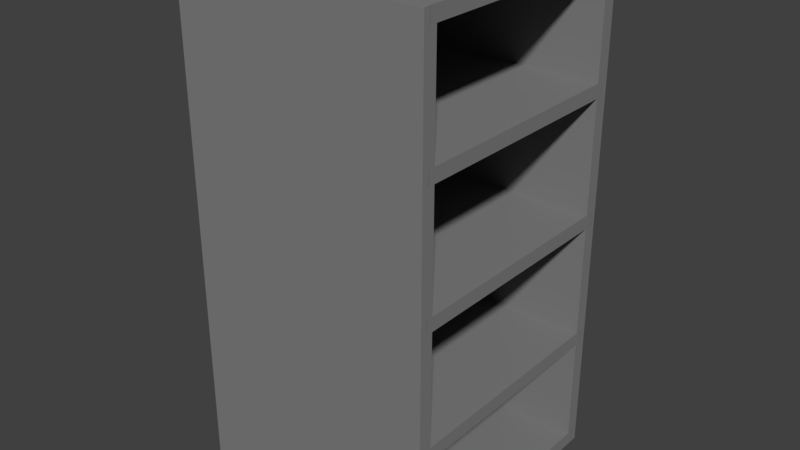 # Source: Shelf.blend  (saved by Blender 2.78.0; exported with 4.5.12 LTS)
import bpy
from mathutils import Matrix  # noqa: F401  (used for matrix-valued properties, if any)

bpy.ops.wm.read_factory_settings(use_empty=True)
scene = bpy.context.scene
scene.name = 'Scene'

# ---- collections
col_collection_1 = bpy.data.collections.new('Collection 1'); scene.collection.children.link(col_collection_1)

# ---- materials (node trees are filled in below, after node groups)
mat_shelf = bpy.data.materials.new('Shelf')
mat_shelf.alpha_threshold = 0.0
mat_shelf.use_transparent_shadow = False
mat_shelf.diffuse_color = (0.2203, 0.2203, 0.2203, 1.0)
mat_shelf.roughness = 0.5

# ---- material node trees

# ---- world
world_world = bpy.data.worlds.new('World'); scene.world = world_world
world_world.color = (0.05088, 0.05088, 0.05088)
world_world.use_sun_shadow = False
world_world.sun_shadow_jitter_overblur = 0.0
world_world.cycles.sampling_method = 'MANUAL'

# ---- meshes
me_cube_002 = bpy.data.meshes.new('Cube.002')
me_cube_002.from_pydata([(-1.0, -1.0, -1.0), (-1.0, -1.0, 1.0), (-1.0, 1.0, -1.0), (-1.0, 1.0, 1.0), (1.0, -1.0, -1.0), (1.0, -1.0, 1.0), (1.0, 1.0, -1.0), (1.0, 1.0, 1.0)], [], [(0, 1, 3, 2), (2, 3, 7, 6), (6, 7, 5, 4), (4, 5, 1, 0), (2, 6, 4, 0), (7, 3, 1, 5)])
me_cube_002.materials.append(mat_shelf)
me_cube_002.use_remesh_preserve_volume = False
me_cube_002.use_remesh_preserve_attributes = False
me_cube_002.use_mirror_vertex_groups = False
me_cube_002.update()
me_cube_001 = bpy.data.meshes.new('Cube.001')
me_cube_001.from_pydata([(-1.0, -1.0, -1.0), (-1.0, -1.0, 1.0), (-1.0, 1.0, -1.0), (-1.0, 1.0, 1.0), (1.0, -1.0, -1.0), (1.0, -1.0, 1.0), (1.0, 1.0, -1.0), (1.0, 1.0, 1.0)], [], [(0, 1, 3, 2), (2, 3, 7, 6), (6, 7, 5, 4), (4, 5, 1, 0), (2, 6, 4, 0), (7, 3, 1, 5)])
me_cube_001.materials.append(mat_shelf)
me_cube_001.use_remesh_preserve_volume = False
me_cube_001.use_remesh_preserve_attributes = False
me_cube_001.use_mirror_vertex_groups = False
me_cube_001.update()
me_cube_003 = bpy.data.meshes.new('Cube.003')
me_cube_003.from_pydata([(-1.0, -1.0, -1.0), (-1.0, -1.0, 1.0), (-1.0, 1.0, -1.0), (-1.0, 1.0, 1.0), (1.0, -1.0, -1.0), (1.0, -1.0, 1.0), (1.0, 1.0, -1.0), (1.0, 1.0, 1.0)], [], [(0, 1, 3, 2), (2, 3, 7, 6), (6, 7, 5, 4), (4, 5, 1, 0), (2, 6, 4, 0), (7, 3, 1, 5)])
me_cube_003.materials.append(mat_shelf)
me_cube_003.use_remesh_preserve_volume = False
me_cube_003.use_remesh_preserve_attributes = False
me_cube_003.use_mirror_vertex_groups = False
me_cube_003.update()
me_cube_004 = bpy.data.meshes.new('Cube.004')
me_cube_004.from_pydata([(-1.0, -1.0, -1.0), (-1.0, -1.0, 1.0), (-1.0, 1.0, -1.0), (-1.0, 1.0, 1.0), (1.0, -1.0, -1.0), (1.0, -1.0, 1.0), (1.0, 1.0, -1.0), (1.0, 1.0, 1.0)], [], [(0, 1, 3, 2), (2, 3, 7, 6), (6, 7, 5, 4), (4, 5, 1, 0), (2, 6, 4, 0), (7, 3, 1, 5)])
me_cube_004.materials.append(mat_shelf)
me_cube_004.use_remesh_preserve_volume = False
me_cube_004.use_remesh_preserve_attributes = False
me_cube_004.use_mirror_vertex_groups = False
me_cube_004.update()
me_cube_005 = bpy.data.meshes.new('Cube.005')
me_cube_005.from_pydata([(-1.0, -1.0, -1.0), (-1.0, -1.0, 1.0), (-1.0, 1.0, -1.0), (-1.0, 1.0, 1.0), (1.0, -1.0, -1.0), (1.0, -1.0, 1.0), (1.0, 1.0, -1.0), (1.0, 1.0, 1.0)], [], [(0, 1, 3, 2), (2, 3, 7, 6), (6, 7, 5, 4), (4, 5, 1, 0), (2, 6, 4, 0), (7, 3, 1, 5)])
me_cube_005.materials.append(mat_shelf)
me_cube_005.use_remesh_preserve_volume = False
me_cube_005.use_remesh_preserve_attributes = False
me_cube_005.use_mirror_vertex_groups = False
me_cube_005.update()
me_cube_006 = bpy.data.meshes.new('Cube.006')
me_cube_006.from_pydata([(-1.0, -1.0, -1.0), (-1.0, -1.0, 1.0), (-1.0, 1.0, -1.0), (-1.0, 1.0, 1.0), (1.0, -1.0, -1.0), (1.0, -1.0, 1.0), (1.0, 1.0, -1.0), (1.0, 1.0, 1.0)], [], [(0, 1, 3, 2), (2, 3, 7, 6), (6, 7, 5, 4), (4, 5, 1, 0), (2, 6, 4, 0), (7, 3, 1, 5)])
me_cube_006.materials.append(mat_shelf)
me_cube_006.use_remesh_preserve_volume = False
me_cube_006.use_remesh_preserve_attributes = False
me_cube_006.use_mirror_vertex_groups = False
me_cube_006.update()
me_cube_007 = bpy.data.meshes.new('Cube.007')
me_cube_007.from_pydata([(-1.0, -1.0, -1.0), (-1.0, -1.0, 1.0), (-1.0, 1.0, -1.0), (-1.0, 1.0, 1.0), (1.0, -1.0, -1.0), (1.0, -1.0, 1.0), (1.0, 1.0, -1.0), (1.0, 1.0, 1.0)], [], [(0, 1, 3, 2), (2, 3, 7, 6), (6, 7, 5, 4), (4, 5, 1, 0), (2, 6, 4, 0), (7, 3, 1, 5)])
me_cube_007.materials.append(mat_shelf)
me_cube_007.use_remesh_preserve_volume = False
me_cube_007.use_remesh_preserve_attributes = False
me_cube_007.use_mirror_vertex_groups = False
me_cube_007.update()
me_cube_008 = bpy.data.meshes.new('Cube.008')
me_cube_008.from_pydata([(-1.0, -1.0, -1.0), (-1.0, -1.0, 1.0), (-1.0, 1.0, -1.0), (-1.0, 1.0, 1.0), (1.0, -1.0, -1.0), (1.0, -1.0, 1.0), (1.0, 1.0, -1.0), (1.0, 1.0, 1.0)], [], [(0, 1, 3, 2), (2, 3, 7, 6), (6, 7, 5, 4), (4, 5, 1, 0), (2, 6, 4, 0), (7, 3, 1, 5)])
me_cube_008.materials.append(mat_shelf)
me_cube_008.use_remesh_preserve_volume = False
me_cube_008.use_remesh_preserve_attributes = False
me_cube_008.use_mirror_vertex_groups = False
me_cube_008.update()

# ---- objects
ob_cube_001 = bpy.data.objects.new('Cube.001', me_cube_002)
ob_cube = bpy.data.objects.new('Cube', me_cube_001)
ob_cube_002 = bpy.data.objects.new('Cube.002', me_cube_003)
ob_cube_003 = bpy.data.objects.new('Cube.003', me_cube_004)
ob_cube_004 = bpy.data.objects.new('Cube.004', me_cube_005)
ob_cube_005 = bpy.data.objects.new('Cube.005', me_cube_006)
ob_cube_006 = bpy.data.objects.new('Cube.006', me_cube_007)
ob_cube_007 = bpy.data.objects.new('Cube.007', me_cube_008)

# ---- transforms, parenting, visibility, modifiers, constraints
ob_cube_001.location = (-0.95, 0.0, 2.0)
ob_cube_001.scale = (0.055, 1.0, 2.0)
ob_cube_001.lineart.crease_threshold = 0.0
ob_cube.location = (0.0, 0.0, 0.055)
ob_cube.scale = (1.0, 1.0, 0.055)
ob_cube.lineart.crease_threshold = 0.0
ob_cube_002.location = (0.0, 0.95, 2.0)
ob_cube_002.rotation_euler = (0.0, 0.0, 1.571)
ob_cube_002.scale = (0.055, 1.0, 2.0)
ob_cube_002.lineart.crease_threshold = 0.0
ob_cube_003.location = (0.0, -0.95, 2.0)
ob_cube_003.rotation_euler = (0.0, 0.0, 1.571)
ob_cube_003.scale = (0.055, 1.0, 2.0)
ob_cube_003.lineart.crease_threshold = 0.0
ob_cube_004.location = (0.0, 0.0, 1.0)
ob_cube_004.scale = (1.0, 1.0, 0.055)
ob_cube_004.lineart.crease_threshold = 0.0
ob_cube_005.location = (0.0, 0.0, 2.0)
ob_cube_005.scale = (1.0, 1.0, 0.055)
ob_cube_005.lineart.crease_threshold = 0.0
ob_cube_006.location = (0.0, 0.0, 3.0)
ob_cube_006.scale = (1.0, 1.0, 0.055)
ob_cube_006.lineart.crease_threshold = 0.0
ob_cube_007.location = (0.0, 0.0, 3.95)
ob_cube_007.scale = (1.0, 1.0, 0.055)
ob_cube_007.lineart.crease_threshold = 0.0

# ---- collection membership
col_collection_1.objects.link(ob_cube_001)
col_collection_1.objects.link(ob_cube)
col_collection_1.objects.link(ob_cube_002)
col_collection_1.objects.link(ob_cube_003)
col_collection_1.objects.link(ob_cube_004)
col_collection_1.objects.link(ob_cube_005)
col_collection_1.objects.link(ob_cube_006)
col_collection_1.objects.link(ob_cube_007)

# ---- scene / render settings (as saved in the file)
scene.frame_start = 1; scene.frame_end = 250; scene.frame_set(1)
scene.render.engine = 'BLENDER_EEVEE_NEXT'
scene.render.resolution_percentage = 50
scene.render.dither_intensity = 0.0
scene.cycles.use_denoising = False
scene.cycles.samples = 128
scene.cycles.sampling_pattern = 'TABULATED_SOBOL'
scene.cycles.light_sampling_threshold = 0.0
scene.cycles.use_adaptive_sampling = False
scene.cycles.use_light_tree = False
scene.cycles.blur_glossy = 0.0
scene.cycles.sample_clamp_indirect = 0.0
scene.view_settings.view_transform = 'Standard'
bpy.context.view_layer.update()

# ---- added for rendering (the .blend has no active camera and no usable light): camera, sun
cam_auto = bpy.data.cameras.new('AutoCamera')
cam_auto.lens = 50.0
cam_auto.sensor_width = 36.0
cam_auto.clip_end = 1000.0
ob_auto_camera = bpy.data.objects.new('AutoCamera', cam_auto)
scene.collection.objects.link(ob_auto_camera)
ob_auto_camera.location = (4.5396, -5.45052, 5.63618)
ob_auto_camera.rotation_euler = (1.09748, -7.21219e-08, 0.694738)
scene.camera = ob_auto_camera
light_auto_sun = bpy.data.lights.new('AutoSun', 'SUN')
light_auto_sun.energy = 3.0
light_auto_sun.angle = 0.0523599
ob_auto_sun = bpy.data.objects.new('AutoSun', light_auto_sun)
scene.collection.objects.link(ob_auto_sun)
ob_auto_sun.rotation_euler = (0.872665, 0.174533, 0.523599)
bpy.context.view_layer.update()
